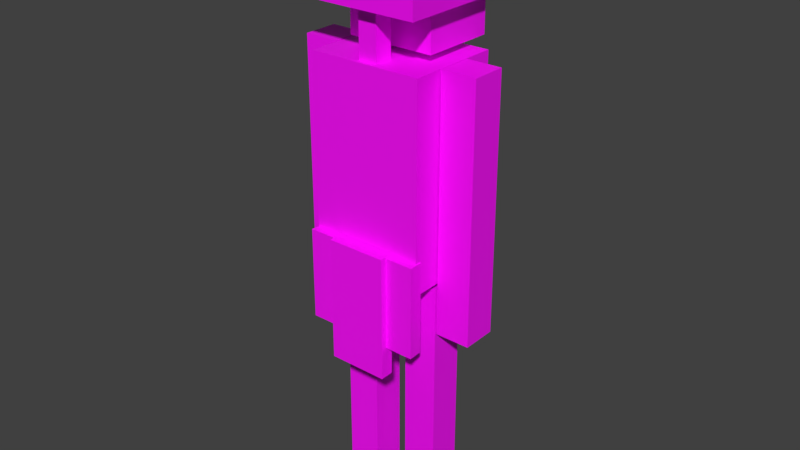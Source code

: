 # Source: mobs_sand_monster.blend  (saved by Blender 2.90.8; exported with 4.5.12 LTS)
import bpy
from mathutils import Matrix  # noqa: F401  (used for matrix-valued properties, if any)

bpy.ops.wm.read_factory_settings(use_empty=True)
scene = bpy.context.scene
scene.name = 'Scene'

# ---- collections
col_collection_1 = bpy.data.collections.new('Collection 1'); scene.collection.children.link(col_collection_1)

# ---- images (referenced by path relative to the original .blend; pixels are not part of the script)
import os
ASSET_DIR = os.environ.get("B2B_ASSET_DIR", "")  # directory of the original .blend (textures are referenced by path, not embedded)
HERE = os.path.dirname(os.path.abspath(__file__))  # packed textures are extracted next to this script under _unpacked/

def load_image(name, relpath, width, height, colorspace="sRGB"):
    """Load a texture the original file referenced (path relative to the .blend, or extracted next to this script)."""
    p = next((c for c in (os.path.join(HERE, relpath), os.path.join(ASSET_DIR, relpath)) if relpath and os.path.exists(c)), "")
    if p:
        img = bpy.data.images.load(p, check_existing=True)
        img.name = name
    else:  # same state as the original file: an image datablock whose file is absent (Cycles renders it pink)
        img = bpy.data.images.new(name, width, height)
        img.source = "FILE"
        img.filepath = "//" + (relpath or name)
    img.colorspace_settings.name = colorspace
    return img
img_mobs_sand_monster_png_001 = load_image('mobs_sand_monster.png.001', 'mobs_sand_monster.png', 1024, 1024, 'sRGB')

# ---- materials (node trees are filled in below, after node groups)
mat_brush_001 = bpy.data.materials.new('Brush.001')
mat_brush_001.alpha_threshold = 0.0
mat_brush_001.use_transparent_shadow = False
mat_brush_001.diffuse_color = (1.0, 1.0, 1.0, 1.0)
mat_brush_001.specular_color = (0.0, 0.0, 0.0)
mat_brush_001.roughness = 0.5

# ---- material node trees
mat_brush_001.use_nodes = True; mat_brush_001.node_tree.nodes.clear()
_N = mat_brush_001.node_tree.nodes; _L = mat_brush_001.node_tree.links
n0 = _N.new('ShaderNodeBsdfPrincipled'); n0.name = 'Principled BSDF'; n0.location = (10, 300)
n0.distribution = 'GGX'
n0.subsurface_method = 'BURLEY'
n0.inputs[3].default_value = 1.45
n0.inputs[27].default_value = (0.0, 0.0, 0.0, 1.0)
n0.inputs[28].default_value = 1.0
n1 = _N.new('ShaderNodeOutputMaterial'); n1.name = 'Material Output'; n1.location = (300, 300)
n2 = _N.new('ShaderNodeTexImage'); n2.name = 'Image Texture'; n2.location = (-280, 260)
n2.image = img_mobs_sand_monster_png_001
n2.interpolation = 'Closest'
_L.new(n0.outputs[0], n1.inputs[0])
_L.new(n2.outputs[0], n0.inputs[0])
n1.is_active_output = True

# ---- world
world_world = bpy.data.worlds.new('World'); scene.world = world_world
world_world.color = (0.05088, 0.05088, 0.05088)
world_world.use_sun_shadow = False
world_world.sun_shadow_jitter_overblur = 0.0
world_world.cycles.sampling_method = 'MANUAL'

# ---- meshes
me_mobs_sand_monster_ms3d_m = bpy.data.meshes.new('mobs_sand_monster.ms3d.m')
me_mobs_sand_monster_ms3d_m.from_pydata([(-1.265, 1.895, -0.7686), (-1.265, 0.634, -0.7686), (-1.265, 0.634, -3.7), (-1.711, 1.917, -3.7), (-1.711, 0.6562, -3.7), (-1.711, 1.917, -0.7686), (-1.265, 1.895, -3.7), (-1.711, 0.6562, -0.7686), (-1.711, -0.4989, -0.7686), (-1.265, -0.4842, -0.7686), (-1.711, -1.793, -0.7686), (-1.711, -0.4989, -3.7), (-1.265, -0.4842, -3.7), (-1.265, -1.778, -3.7), (-1.711, -1.793, -3.7), (-1.265, -1.778, -0.7686), (-1.916, 1.002, -0.7257), (-1.916, 1.002, -4.676), (-1.47, -0.8944, -0.7257), (-1.916, -0.898, -0.7257), (-1.47, -0.8944, -4.676), (-1.916, -0.898, -4.676), (-1.47, 1.005, -4.676), (-1.47, 1.005, -0.7257), (0.5988, -1.788, 4.595), (0.5988, -1.788, -3.452), (-0.5131, -1.788, -3.452), (0.5988, -2.9, 4.595), (-0.5131, -2.9, -3.452), (-0.5131, -2.9, 4.595), (-0.5131, -1.788, 4.595), (0.5988, -2.9, -3.452), (2.031, 1.932, 8.597), (2.031, -1.789, 8.597), (-1.69, -1.789, 8.597), (-1.69, -1.789, 6.101), (2.031, -1.789, 6.101), (-1.69, 1.932, 8.597), (-1.69, 1.932, 6.101), (2.031, 1.932, 6.101), (-0.3759, -1.329, 4.833), (-0.3759, -1.329, 6.058), (-0.3759, 1.464, 6.058), (1.989, 1.464, 6.058), (-0.3759, 1.464, 4.833), (1.989, -1.329, 6.058), (1.989, -1.329, 4.833), (1.989, 1.464, 4.833), (-0.4752, 1.924, 4.595), (-0.4752, 1.924, -3.452), (0.6367, 1.924, -3.452), (-0.4752, 3.036, -3.452), (0.6367, 3.036, -3.452), (0.6367, 3.036, 4.595), (-0.4752, 3.036, 4.595), (0.6367, 1.924, 4.595), (-1.448, -1.751, 4.585), (-1.448, -1.751, -1.788), (-1.448, 1.889, 4.585), (1.61, -1.751, -1.788), (1.61, 1.889, -1.788), (-1.448, 1.889, -1.788), (1.61, 1.889, 4.585), (1.61, -1.751, 4.585), (1.736, -1.807, -0.7686), (1.29, -1.784, -0.7686), (1.736, -1.807, -3.7), (1.29, -0.5232, -3.7), (1.29, -1.784, -3.7), (1.736, -0.5455, -0.7686), (1.736, -0.5455, -3.7), (1.29, -0.5232, -0.7686), (1.29, 0.5949, -0.7686), (1.29, 0.5949, -3.7), (1.736, 0.6096, -0.7686), (1.736, 1.904, -3.7), (1.736, 0.6096, -3.7), (1.29, 1.889, -3.7), (1.736, 1.904, -0.7686), (1.29, 1.889, -0.7686), (1.94, -0.8908, -0.7257), (1.494, -0.8944, -4.676), (1.94, -0.8908, -4.676), (1.494, -0.8944, -0.7257), (1.494, 1.005, -0.7257), (1.494, 1.005, -4.676), (1.94, 1.009, -0.7257), (1.94, 1.009, -4.676), (0.5988, -1.729, -2.004), (0.5988, -1.729, -10.05), (-0.5131, -0.6171, -2.004), (-0.5131, -0.6171, -10.05), (0.5988, -0.6171, -10.05), (-0.5131, -1.729, -10.05), (-0.5131, -1.729, -2.004), (0.5988, -0.6171, -2.004), (0.6367, 0.5691, -1.886), (-0.4752, 1.681, -9.933), (-0.4752, 0.5691, -9.933), (-0.4752, 1.681, -1.886), (0.6367, 1.681, -1.886), (0.6367, 0.5691, -9.933), (0.6367, 1.681, -9.933), (-0.4752, 0.5691, -1.886), (-1.268, -0.23, 6.367), (-1.268, -0.23, 4.39), (-1.268, 0.3681, 4.39), (-0.6704, -0.23, 4.39), (-0.6704, 0.3681, 4.39), (-0.6704, 0.3681, 6.367), (-1.268, 0.3681, 6.367), (-0.6704, -0.23, 6.367)], [], [(6, 3, 5), (6, 5, 0), (0, 1, 2), (0, 2, 6), (1, 7, 4), (1, 4, 2), (3, 4, 7), (3, 7, 5), (3, 6, 2), (3, 2, 4), (7, 1, 0), (7, 0, 5), (8, 9, 12), (8, 12, 11), (9, 15, 13), (9, 13, 12), (15, 10, 14), (15, 14, 13), (10, 8, 11), (10, 11, 14), (11, 12, 13), (11, 13, 14), (10, 15, 9), (10, 9, 8), (16, 23, 22), (16, 22, 17), (23, 18, 20), (23, 20, 22), (18, 19, 21), (18, 21, 20), (19, 16, 17), (19, 17, 21), (17, 22, 20), (17, 20, 21), (19, 18, 23), (19, 23, 16), (30, 24, 25), (30, 25, 26), (24, 27, 31), (24, 31, 25), (27, 29, 28), (27, 28, 31), (29, 30, 26), (29, 26, 28), (26, 25, 31), (26, 31, 28), (29, 27, 24), (29, 24, 30), (32, 37, 34), (32, 34, 33), (33, 34, 35), (33, 35, 36), (34, 37, 38), (34, 38, 35), (37, 32, 39), (37, 39, 38), (32, 33, 36), (32, 36, 39), (35, 38, 39), (35, 39, 36), (45, 41, 40), (45, 40, 46), (41, 42, 44), (41, 44, 40), (42, 43, 47), (42, 47, 44), (43, 45, 46), (43, 46, 47), (46, 40, 44), (46, 44, 47), (55, 48, 49), (55, 49, 50), (48, 54, 51), (48, 51, 49), (54, 53, 52), (54, 52, 51), (53, 55, 50), (53, 50, 52), (50, 49, 51), (50, 51, 52), (53, 54, 48), (53, 48, 55), (63, 56, 57), (63, 57, 59), (56, 58, 61), (56, 61, 57), (58, 62, 60), (58, 60, 61), (62, 63, 59), (62, 59, 60), (59, 57, 61), (59, 61, 60), (62, 58, 56), (62, 56, 63), (64, 65, 68), (64, 68, 66), (65, 71, 67), (65, 67, 68), (71, 69, 70), (71, 70, 67), (69, 64, 66), (69, 66, 70), (66, 68, 67), (66, 67, 70), (69, 71, 65), (69, 65, 64), (74, 72, 73), (74, 73, 76), (72, 79, 77), (72, 77, 73), (79, 78, 75), (79, 75, 77), (78, 74, 76), (78, 76, 75), (76, 73, 77), (76, 77, 75), (78, 79, 72), (78, 72, 74), (80, 83, 81), (80, 81, 82), (83, 84, 85), (83, 85, 81), (84, 86, 87), (84, 87, 85), (86, 80, 82), (86, 82, 87), (82, 81, 85), (82, 85, 87), (86, 84, 83), (86, 83, 80), (90, 95, 92), (90, 92, 91), (95, 88, 89), (95, 89, 92), (88, 94, 93), (88, 93, 89), (94, 90, 91), (94, 91, 93), (91, 92, 89), (91, 89, 93), (94, 88, 95), (94, 95, 90), (96, 103, 98), (96, 98, 101), (103, 99, 97), (103, 97, 98), (99, 100, 102), (99, 102, 97), (100, 96, 101), (100, 101, 102), (101, 98, 97), (101, 97, 102), (100, 99, 103), (100, 103, 96), (111, 104, 105), (111, 105, 107), (104, 110, 106), (104, 106, 105), (110, 109, 108), (110, 108, 106), (109, 111, 107), (109, 107, 108), (107, 105, 106), (107, 106, 108), (109, 110, 104), (109, 104, 111)])
me_mobs_sand_monster_ms3d_m.polygons.foreach_set('use_smooth', [True] * 166)
_k = set([(0, 1), (0, 5), (0, 6), (1, 2), (1, 7), (2, 4), (2, 6), (3, 4), (3, 5), (3, 6), (4, 7), (5, 7), (8, 9), (8, 10), (8, 11), (9, 12), (9, 15), (10, 14), (10, 15), (11, 12), (11, 14), (12, 13), (13, 14), (13, 15), (16, 17), (16, 19), (16, 23), (17, 21), (17, 22), (18, 19), (18, 20), (18, 23), (19, 21), (20, 21), (20, 22), (22, 23), (24, 25), (24, 27), (24, 30), (25, 26), (25, 31), (26, 28), (26, 30), (27, 29), (27, 31), (28, 29), (28, 31), (29, 30), (32, 33), (32, 37), (32, 39), (33, 34), (33, 36), (34, 35), (34, 37), (35, 36), (35, 38), (36, 39), (37, 38), (38, 39), (40, 41), (40, 44), (40, 46), (41, 42), (41, 45), (42, 43), (42, 44), (43, 45), (43, 47), (44, 47), (45, 46), (46, 47), (48, 49), (48, 54), (48, 55), (49, 50), (49, 51), (50, 52), (50, 55), (51, 52), (51, 54), (52, 53), (53, 54), (53, 55), (56, 57), (56, 58), (56, 63), (57, 59), (57, 61), (58, 61), (58, 62), (59, 60), (59, 63), (60, 61), (60, 62), (62, 63), (64, 65), (64, 66), (64, 69), (65, 68), (65, 71), (66, 68), (66, 70), (67, 68), (67, 70), (67, 71), (69, 70), (69, 71), (72, 73), (72, 74), (72, 79), (73, 76), (73, 77), (74, 76), (74, 78), (75, 76), (75, 77), (75, 78), (77, 79), (78, 79), (80, 82), (80, 83), (80, 86), (81, 82), (81, 83), (81, 85), (82, 87), (83, 84), (84, 85), (84, 86), (85, 87), (86, 87), (88, 89), (88, 94), (88, 95), (89, 92), (89, 93), (90, 91), (90, 94), (90, 95), (91, 92), (91, 93), (92, 95), (93, 94), (96, 100), (96, 101), (96, 103), (97, 98), (97, 99), (97, 102), (98, 101), (98, 103), (99, 100), (99, 103), (100, 102), (101, 102), (104, 105), (104, 110), (104, 111), (105, 106), (105, 107), (106, 108), (106, 110), (107, 108), (107, 111), (108, 109), (109, 110), (109, 111)])
me_mobs_sand_monster_ms3d_m.attributes.new('sharp_edge', 'BOOLEAN', 'EDGE').data.foreach_set('value', [ (min(e.vertices), max(e.vertices)) in _k for e in me_mobs_sand_monster_ms3d_m.edges])
_uv = me_mobs_sand_monster_ms3d_m.uv_layers.new(name='ms3d_uv_layer')
_uv.uv.foreach_set('vector', [0.7344, 0.1875, 0.75, 0.1875, 0.75, 0.375, 0.7344, 0.1875, 0.75, 0.375, 0.7344, 0.375, 0.75, 0.375, 0.7969, 0.375, 0.7969, 0.1875, 0.75, 0.375, 0.7969, 0.1875, 0.75, 0.1875, 0.8125, 0.375, 0.7969, 0.375, 0.7969, 0.1875, 0.8125, 0.375, 0.7969, 0.1875, 0.8125, 0.1875, 0.75, 0.1875, 0.7969, 0.1875, 0.7969, 0.375, 0.75, 0.1875, 0.7969, 0.375, 0.75, 0.375, 0.75, 0.1875, 0.75, 0.1562, 0.7969, 0.1562, 0.75, 0.1875, 0.7969, 0.1562, 0.7969, 0.1875, 0.7969, 0.4062, 0.7969, 0.375, 0.75, 0.375, 0.7969, 0.4062, 0.75, 0.375, 0.75, 0.4062, 0.9219, 0.375, 0.9062, 0.375, 0.9062, 0.1875, 0.9219, 0.375, 0.9062, 0.1875, 0.9219, 0.1875, 0.9219, 0.375, 0.9688, 0.375, 0.9688, 0.1875, 0.9219, 0.375, 0.9688, 0.1875, 0.9219, 0.1875, 0.9844, 0.375, 0.9688, 0.375, 0.9688, 0.1875, 0.9844, 0.375, 0.9688, 0.1875, 0.9844, 0.1875, 0.9688, 0.375, 0.9219, 0.375, 0.9219, 0.1875, 0.9688, 0.375, 0.9219, 0.1875, 0.9688, 0.1875, 0.9219, 0.1875, 0.9219, 0.1562, 0.9688, 0.1562, 0.9219, 0.1875, 0.9688, 0.1562, 0.9688, 0.1875, 0.9688, 0.4062, 0.9688, 0.375, 0.9219, 0.375, 0.9688, 0.4062, 0.9219, 0.375, 0.9219, 0.4062, 0.8281, 0.4375, 0.8125, 0.4375, 0.8125, 0.1875, 0.8281, 0.4375, 0.8125, 0.1875, 0.8281, 0.1875, 0.8906, 0.4375, 0.8281, 0.4375, 0.8281, 0.1875, 0.8906, 0.4375, 0.8281, 0.1875, 0.8906, 0.1875, 0.9062, 0.4375, 0.8906, 0.4375, 0.8906, 0.1875, 0.9062, 0.4375, 0.8906, 0.1875, 0.9062, 0.1875, 0.8906, 0.4375, 0.8281, 0.4375, 0.8281, 0.1875, 0.8906, 0.4375, 0.8281, 0.1875, 0.8906, 0.1875, 0.8281, 0.1875, 0.8281, 0.1562, 0.8906, 0.1562, 0.8281, 0.1875, 0.8906, 0.1562, 0.8906, 0.1875, 0.8906, 0.4688, 0.8906, 0.4375, 0.8281, 0.4375, 0.8906, 0.4688, 0.8281, 0.4375, 0.8281, 0.4688, 0.5156, 0.8125, 0.5156, 0.75, 0.7031, 0.75, 0.5156, 0.8125, 0.7031, 0.75, 0.7031, 0.8125, 0.5156, 0.875, 0.5156, 0.8125, 0.7031, 0.8125, 0.5156, 0.875, 0.7031, 0.8125, 0.7031, 0.875, 0.5156, 0.9375, 0.5156, 0.875, 0.7031, 0.875, 0.5156, 0.9375, 0.7031, 0.875, 0.7031, 0.9375, 0.5156, 1.0, 0.5156, 0.9375, 0.7031, 0.9375, 0.5156, 1.0, 0.7031, 0.9375, 0.7031, 1.0, 0.7031, 0.8125, 0.7344, 0.8125, 0.7344, 0.875, 0.7031, 0.8125, 0.7344, 0.875, 0.7031, 0.875, 0.7344, 0.8125, 0.7031, 0.8125, 0.7031, 0.75, 0.7344, 0.8125, 0.7031, 0.75, 0.7344, 0.75, 0.375, 0.5625, 0.375, 0.8125, 0.25, 0.8125, 0.375, 0.5625, 0.25, 0.8125, 0.25, 0.5625, 0.375, 0.8125, 0.5, 0.8125, 0.5, 1.0, 0.375, 0.8125, 0.5, 1.0, 0.375, 1.0, 0.25, 0.8125, 0.375, 0.8125, 0.375, 1.0, 0.25, 0.8125, 0.375, 1.0, 0.25, 1.0, 0.25, 1.0, 0.125, 1.0, 0.125, 0.8125, 0.25, 1.0, 0.125, 0.8125, 0.25, 0.8125, 0.125, 1.0, 0.0, 1.0, 0.0, 0.8125, 0.125, 1.0, 0.0, 0.8125, 0.125, 0.8125, 0.5, 0.5625, 0.5, 0.8125, 0.375, 0.8125, 0.5, 0.5625, 0.375, 0.8125, 0.375, 0.5625, 0.07812, 0.8125, 0.0, 0.8125, 0.0, 0.75, 0.07812, 0.8125, 0.0, 0.75, 0.07812, 0.75, 0.07812, 0.5625, 0.1719, 0.5625, 0.1719, 0.625, 0.07812, 0.5625, 0.1719, 0.625, 0.07812, 0.625, 0.25, 0.8125, 0.1719, 0.8125, 0.1719, 0.75, 0.25, 0.8125, 0.1719, 0.75, 0.25, 0.75, 0.1719, 0.8125, 0.07812, 0.8125, 0.07812, 0.75, 0.1719, 0.8125, 0.07812, 0.75, 0.1719, 0.75, 0.07812, 0.625, 0.1719, 0.625, 0.1719, 0.75, 0.07812, 0.625, 0.1719, 0.75, 0.07812, 0.75, 0.9219, 0.75, 0.9219, 0.8125, 0.7344, 0.8125, 0.9219, 0.75, 0.7344, 0.8125, 0.7344, 0.75, 0.9219, 0.9375, 0.9219, 1.0, 0.7344, 1.0, 0.9219, 0.9375, 0.7344, 1.0, 0.7344, 0.9375, 0.9219, 0.875, 0.9219, 0.9375, 0.7344, 0.9375, 0.9219, 0.875, 0.7344, 0.9375, 0.7344, 0.875, 0.9219, 0.8125, 0.9219, 0.875, 0.7344, 0.875, 0.9219, 0.8125, 0.7344, 0.875, 0.7344, 0.8125, 0.7344, 1.0, 0.7031, 1.0, 0.7031, 0.9375, 0.7344, 1.0, 0.7031, 0.9375, 0.7344, 0.9375, 0.7031, 0.875, 0.7344, 0.875, 0.7344, 0.9375, 0.7031, 0.875, 0.7344, 0.9375, 0.7031, 0.9375, 0.1094, 0.375, 0.0, 0.375, 0.0, 0.0, 0.1094, 0.375, 0.0, 0.0, 0.1094, 0.0, 0.2344, 0.375, 0.1094, 0.375, 0.1094, 0.0, 0.2344, 0.375, 0.1094, 0.0, 0.2344, 0.0, 0.2344, 0.375, 0.3438, 0.375, 0.3438, 0.0, 0.2344, 0.375, 0.3438, 0.0, 0.2344, 0.0, 0.4688, 0.375, 0.3438, 0.375, 0.3438, 0.0, 0.4688, 0.375, 0.3438, 0.0, 0.4688, 0.0, 0.3438, 0.5625, 0.3438, 0.375, 0.4688, 0.375, 0.3438, 0.5625, 0.4688, 0.375, 0.4688, 0.5625, 0.2344, 0.375, 0.2344, 0.5625, 0.1094, 0.5625, 0.2344, 0.375, 0.1094, 0.5625, 0.1094, 0.375, 0.5, 0.375, 0.4844, 0.375, 0.4844, 0.1875, 0.5, 0.375, 0.4844, 0.1875, 0.5, 0.1875, 0.5, 0.375, 0.5469, 0.375, 0.5469, 0.1875, 0.5, 0.375, 0.5469, 0.1875, 0.5, 0.1875, 0.5625, 0.375, 0.5469, 0.375, 0.5469, 0.1875, 0.5625, 0.375, 0.5469, 0.1875, 0.5625, 0.1875, 0.5469, 0.375, 0.5, 0.375, 0.5, 0.1875, 0.5469, 0.375, 0.5, 0.1875, 0.5469, 0.1875, 0.5, 0.1562, 0.5, 0.1875, 0.5469, 0.1875, 0.5, 0.1562, 0.5469, 0.1875, 0.5469, 0.1562, 0.5469, 0.375, 0.5469, 0.4062, 0.5, 0.4062, 0.5469, 0.375, 0.5, 0.4062, 0.5, 0.375, 0.6719, 0.375, 0.6562, 0.375, 0.6562, 0.1875, 0.6719, 0.375, 0.6562, 0.1875, 0.6719, 0.1875, 0.6719, 0.375, 0.7188, 0.375, 0.7188, 0.1875, 0.6719, 0.375, 0.7188, 0.1875, 0.6719, 0.1875, 0.7344, 0.375, 0.7188, 0.375, 0.7188, 0.1875, 0.7344, 0.375, 0.7188, 0.1875, 0.7344, 0.1875, 0.7188, 0.375, 0.6719, 0.375, 0.6719, 0.1875, 0.7188, 0.375, 0.6719, 0.1875, 0.7188, 0.1875, 0.6719, 0.1562, 0.6719, 0.1875, 0.7188, 0.1875, 0.6719, 0.1562, 0.7188, 0.1875, 0.7188, 0.1562, 0.7188, 0.375, 0.7188, 0.4062, 0.6719, 0.4062, 0.7188, 0.375, 0.6719, 0.4062, 0.6719, 0.375, 0.5781, 0.4375, 0.5625, 0.4375, 0.5625, 0.1875, 0.5781, 0.4375, 0.5625, 0.1875, 0.5781, 0.1875, 0.6406, 0.4375, 0.5781, 0.4375, 0.5781, 0.1875, 0.6406, 0.4375, 0.5781, 0.1875, 0.6406, 0.1875, 0.6562, 0.4375, 0.6406, 0.4375, 0.6406, 0.1875, 0.6562, 0.4375, 0.6406, 0.1875, 0.6562, 0.1875, 0.6406, 0.4375, 0.5781, 0.4375, 0.5781, 0.1875, 0.6406, 0.4375, 0.5781, 0.1875, 0.6406, 0.1875, 0.5781, 0.1562, 0.5781, 0.1875, 0.6406, 0.1875, 0.5781, 0.1562, 0.6406, 0.1875, 0.6406, 0.1562, 0.6406, 0.4375, 0.6406, 0.4688, 0.5781, 0.4688, 0.6406, 0.4375, 0.5781, 0.4688, 0.5781, 0.4375, 0.5156, 0.5625, 0.5156, 0.5, 0.7031, 0.5, 0.5156, 0.5625, 0.7031, 0.5, 0.7031, 0.5625, 0.5156, 0.625, 0.5156, 0.5625, 0.7031, 0.5625, 0.5156, 0.625, 0.7031, 0.5625, 0.7031, 0.625, 0.5156, 0.6875, 0.5156, 0.625, 0.7031, 0.625, 0.5156, 0.6875, 0.7031, 0.625, 0.7031, 0.6875, 0.5156, 0.75, 0.5156, 0.6875, 0.7031, 0.6875, 0.5156, 0.75, 0.7031, 0.6875, 0.7031, 0.75, 0.7031, 0.6875, 0.7031, 0.625, 0.7344, 0.625, 0.7031, 0.6875, 0.7344, 0.625, 0.7344, 0.6875, 0.7344, 0.6875, 0.7344, 0.75, 0.7031, 0.75, 0.7344, 0.6875, 0.7031, 0.75, 0.7031, 0.6875, 0.9219, 0.6875, 0.9219, 0.75, 0.7344, 0.75, 0.9219, 0.6875, 0.7344, 0.75, 0.7344, 0.6875, 0.9219, 0.5, 0.9219, 0.5625, 0.7344, 0.5625, 0.9219, 0.5, 0.7344, 0.5625, 0.7344, 0.5, 0.9219, 0.5625, 0.9219, 0.625, 0.7344, 0.625, 0.9219, 0.5625, 0.7344, 0.625, 0.7344, 0.5625, 0.9219, 0.625, 0.9219, 0.6875, 0.7344, 0.6875, 0.9219, 0.625, 0.7344, 0.6875, 0.7344, 0.625, 0.7031, 0.5625, 0.7031, 0.5, 0.7344, 0.5, 0.7031, 0.5625, 0.7344, 0.5, 0.7344, 0.5625, 0.7344, 0.5625, 0.7344, 0.625, 0.7031, 0.625, 0.7344, 0.5625, 0.7031, 0.625, 0.7031, 0.5625, 0.04688, 0.625, 0.0625, 0.625, 0.0625, 0.75, 0.04688, 0.625, 0.0625, 0.75, 0.04688, 0.75, 0.03125, 0.625, 0.04688, 0.625, 0.04688, 0.75, 0.03125, 0.625, 0.04688, 0.75, 0.03125, 0.75, 0.01562, 0.625, 0.03125, 0.625, 0.03125, 0.75, 0.01562, 0.625, 0.03125, 0.75, 0.01562, 0.75, 0.0, 0.625, 0.01562, 0.625, 0.01562, 0.75, 0.0, 0.625, 0.01562, 0.75, 0.0, 0.75, 0.07812, 0.7188, 0.07812, 0.75, 0.0625, 0.75, 0.07812, 0.7188, 0.0625, 0.75, 0.0625, 0.7188, 0.0625, 0.7188, 0.0625, 0.6875, 0.07812, 0.6875, 0.0625, 0.7188, 0.07812, 0.6875, 0.07812, 0.7188])
me_mobs_sand_monster_ms3d_m.materials.append(mat_brush_001)
me_mobs_sand_monster_ms3d_m.use_remesh_preserve_volume = False
me_mobs_sand_monster_ms3d_m.use_remesh_preserve_attributes = False
me_mobs_sand_monster_ms3d_m.use_mirror_vertex_groups = False
me_mobs_sand_monster_ms3d_m.update()
arm_mobs_sand_monster_ms3d_a = bpy.data.armatures.new('mobs_sand_monster.ms3d.a')  # bones are not reproduced

# ---- objects
ob_mobs_sand_monster_ms3d_eo = bpy.data.objects.new('mobs_sand_monster.ms3d.eo', None)
ob_mobs_sand_monster_ms3d_ao = bpy.data.objects.new('mobs_sand_monster.ms3d.ao', arm_mobs_sand_monster_ms3d_a)
ob_mobs_sand_monster_ms3d_mo = bpy.data.objects.new('mobs_sand_monster.ms3d.mo', me_mobs_sand_monster_ms3d_m)

# ---- transforms, parenting, visibility, modifiers, constraints
ob_mobs_sand_monster_ms3d_eo.location = (0.0, 0.0, 0.0)
ob_mobs_sand_monster_ms3d_eo.rotation_euler = (0.0, -0.0, 1.571)
ob_mobs_sand_monster_ms3d_eo.empty_image_offset = (0.0, 0.0)
ob_mobs_sand_monster_ms3d_eo.lineart.crease_threshold = 0.0
ob_mobs_sand_monster_ms3d_ao.parent = ob_mobs_sand_monster_ms3d_eo
ob_mobs_sand_monster_ms3d_ao.location = (0.0, 0.0, 0.0)
ob_mobs_sand_monster_ms3d_ao.show_in_front = True
ob_mobs_sand_monster_ms3d_ao.lineart.crease_threshold = 0.0
ob_mobs_sand_monster_ms3d_mo.parent = ob_mobs_sand_monster_ms3d_eo
ob_mobs_sand_monster_ms3d_mo.location = (0.0, 0.0, 0.0)
ob_mobs_sand_monster_ms3d_mo.lineart.crease_threshold = 0.0
_vg = ob_mobs_sand_monster_ms3d_mo.vertex_groups.new(name='Body')
for _i, _w in zip([56, 57, 58, 59, 60, 61, 62, 63, 65], [1.0, 1.0, 1.0, 1.0, 1.0, 1.0, 1.0, 1.0, 0.0]): _vg.add([_i], _w, 'REPLACE')
_vg = ob_mobs_sand_monster_ms3d_mo.vertex_groups.new(name='Bone.003')
_vg.add([96, 97, 98, 99, 100, 101, 102, 103], 1.0, 'REPLACE')
_vg = ob_mobs_sand_monster_ms3d_mo.vertex_groups.new(name='Bone.002')
for _i, _w in zip([24, 25, 48, 49, 50, 51, 52, 53, 54, 55], [0.0, 0.0, 1.0, 1.0, 1.0, 1.0, 1.0, 1.0, 1.0, 1.0]): _vg.add([_i], _w, 'REPLACE')
_vg = ob_mobs_sand_monster_ms3d_mo.vertex_groups.new(name='Bone.004')
_vg.add([88, 89, 90, 91, 92, 93, 94, 95], 1.0, 'REPLACE')
_vg = ob_mobs_sand_monster_ms3d_mo.vertex_groups.new(name='Bone.001')
_vg.add([24, 25, 26, 27, 28, 29, 30, 31], 1.0, 'REPLACE')
_vg = ob_mobs_sand_monster_ms3d_mo.vertex_groups.new(name='Body.001')
_vg.add([64, 65, 66, 67, 68, 69, 70, 71, 72, 73, 74, 75, 76, 77, 78, 79, 80, 81, 82, 83, 84, 85, 86, 87], 1.0, 'REPLACE')
_vg = ob_mobs_sand_monster_ms3d_mo.vertex_groups.new(name='Body.002')
_vg.add([0, 1, 2, 3, 4, 5, 6, 7, 8, 9, 10, 11, 12, 13, 14, 15, 16, 17, 18, 19, 20, 21, 22, 23], 1.0, 'REPLACE')
_vg = ob_mobs_sand_monster_ms3d_mo.vertex_groups.new(name='Bone.005')
for _i, _w in zip([40, 41, 42, 44, 45, 46, 104, 105, 106, 107, 108, 109, 110, 111], [0.6, 0.26, 0.05, 0.08, 0.07, 0.09, 1.0, 1.0, 1.0, 1.0, 1.0, 1.0, 1.0, 1.0]): _vg.add([_i], _w, 'REPLACE')
_vg = ob_mobs_sand_monster_ms3d_mo.vertex_groups.new(name='Bone.006')
_vg.add([32, 33, 34, 35, 36, 37, 38, 39], 1.0, 'REPLACE')
_vg = ob_mobs_sand_monster_ms3d_mo.vertex_groups.new(name='Bone.007')
for _i, _w in zip([40, 41, 42, 43, 44, 45, 46, 47], [1.0, 1.0, 0.95, 1.0, 0.95, 0.93, 0.91, 1.0]): _vg.add([_i], _w, 'REPLACE')
_m = ob_mobs_sand_monster_ms3d_mo.modifiers.new('ms3d_smoothing_groups', 'EDGE_SPLIT')
_m.use_edge_angle = False
_m = ob_mobs_sand_monster_ms3d_mo.modifiers.new('mobs_sand_monster.ms3d.a', 'ARMATURE')
_m.object = ob_mobs_sand_monster_ms3d_ao

# ---- collection membership
col_collection_1.objects.link(ob_mobs_sand_monster_ms3d_eo)
col_collection_1.objects.link(ob_mobs_sand_monster_ms3d_ao)
col_collection_1.objects.link(ob_mobs_sand_monster_ms3d_mo)

# ---- scene / render settings (as saved in the file)
scene.frame_start = 1; scene.frame_end = 106; scene.frame_set(1)
scene.render.engine = 'BLENDER_EEVEE_NEXT'
scene.render.resolution_percentage = 50
scene.render.fps = 60
scene.render.dither_intensity = 0.0
scene.cycles.use_denoising = False
scene.cycles.samples = 128
scene.cycles.sampling_pattern = 'TABULATED_SOBOL'
scene.cycles.use_adaptive_sampling = False
scene.cycles.use_light_tree = False
scene.cycles.blur_glossy = 0.0
scene.cycles.sample_clamp_indirect = 0.0
scene.view_settings.view_transform = 'Standard'
bpy.context.view_layer.update()

# ---- added for rendering (the .blend has no active camera and no usable light): camera, sun
cam_auto = bpy.data.cameras.new('AutoCamera')
cam_auto.lens = 50.0
cam_auto.sensor_width = 36.0
cam_auto.clip_end = 1000.0
ob_auto_camera = bpy.data.objects.new('AutoCamera', cam_auto)
scene.collection.objects.link(ob_auto_camera)
ob_auto_camera.location = (18.4029, -22.1077, 14.0496)
ob_auto_camera.rotation_euler = (1.09748, -7.21219e-08, 0.694738)
scene.camera = ob_auto_camera
light_auto_sun = bpy.data.lights.new('AutoSun', 'SUN')
light_auto_sun.energy = 3.0
light_auto_sun.angle = 0.0523599
ob_auto_sun = bpy.data.objects.new('AutoSun', light_auto_sun)
scene.collection.objects.link(ob_auto_sun)
ob_auto_sun.rotation_euler = (0.872665, 0.174533, 0.523599)
bpy.context.view_layer.update()

